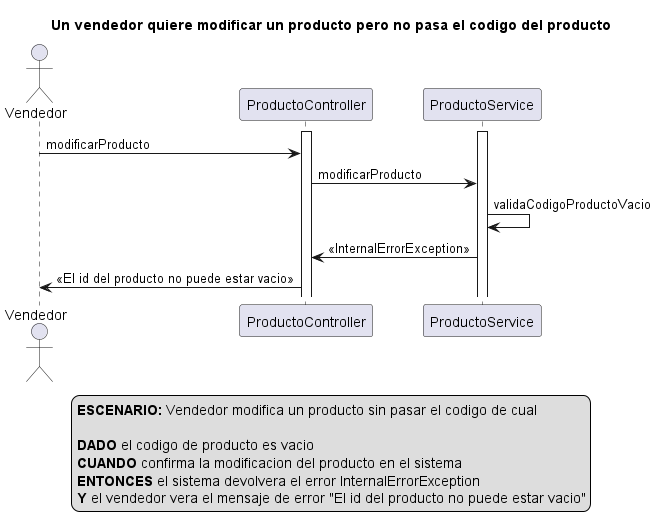

The diagram above was rendered by PlantUML. Its source (embedded in the PNG):
@startuml
actor Vendedor
activate ProductoController
activate ProductoService

title Un vendedor quiere modificar un producto pero no pasa el codigo del producto

Vendedor -> ProductoController: modificarProducto

ProductoController -> ProductoService: modificarProducto

ProductoService -> ProductoService: validaCodigoProductoVacio

ProductoService -> ProductoController: <<InternalErrorException>>

ProductoController -> Vendedor: <<El id del producto no puede estar vacio>>

legend
<b>ESCENARIO:</b> Vendedor modifica un producto sin pasar el codigo de cual

<b>DADO</b> el codigo de producto es vacio
<b>CUANDO</b> confirma la modificacion del producto en el sistema  
<b>ENTONCES</b> el sistema devolvera el error InternalErrorException
<b>Y</b> el vendedor vera el mensaje de error "El id del producto no puede estar vacio"
end legend

@enduml